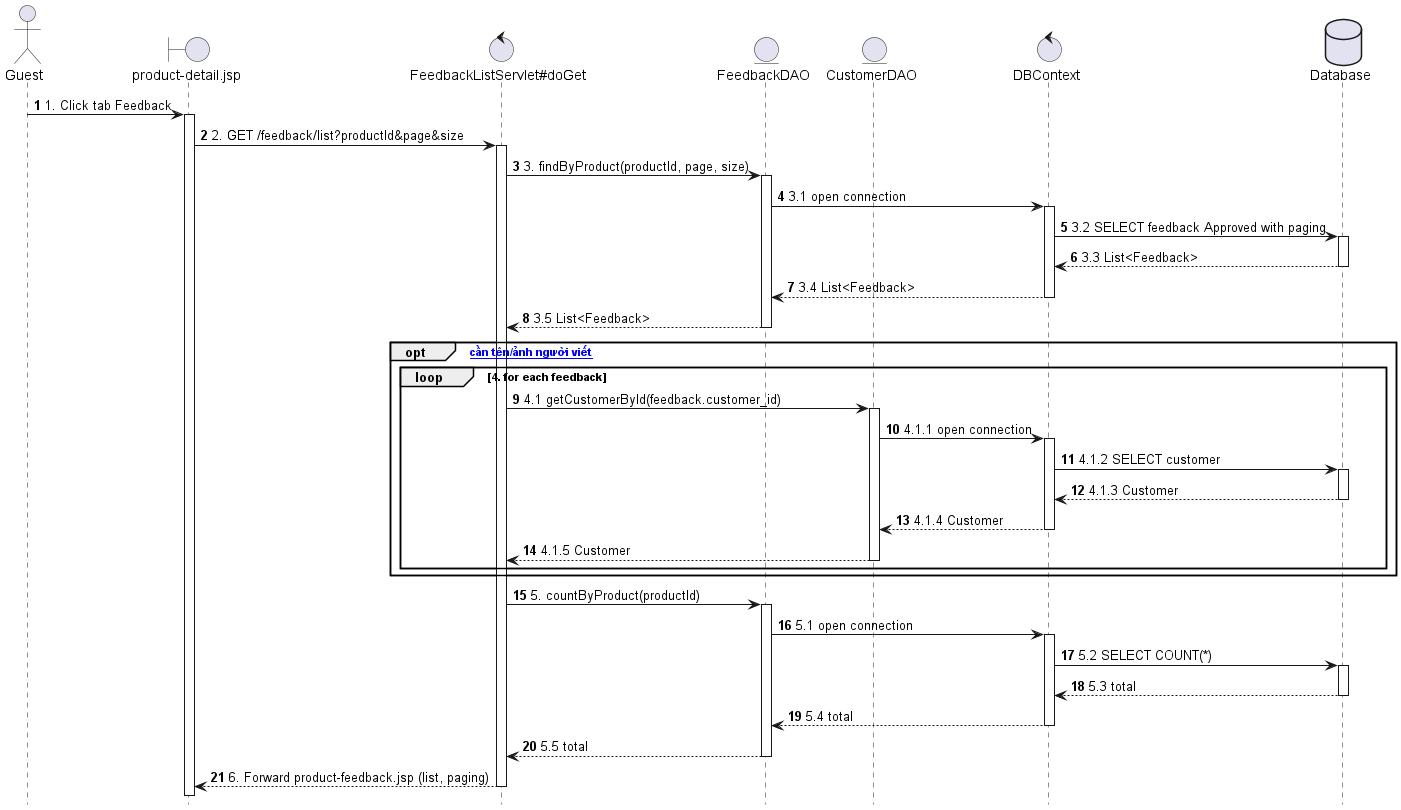

The diagram above was rendered by PlantUML. Its source (embedded in the PNG):
@startuml
autonumber
autoactivate on
hide footbox

actor Guest
boundary "product-detail.jsp" as JSP
control "FeedbackListServlet#doGet" as CTRL
entity "FeedbackDAO" as FDAO
entity "CustomerDAO" as CDAO
control "DBContext" as DBC
database "Database" as DB

Guest -> JSP : 1. Click tab Feedback
JSP -> CTRL : 2. GET /feedback/list?productId&page&size

CTRL -> FDAO : 3. findByProduct(productId, page, size)
FDAO -> DBC : 3.1 open connection
DBC -> DB : 3.2 SELECT feedback Approved with paging
DB --> DBC : 3.3 List<Feedback>
DBC --> FDAO : 3.4 List<Feedback>
FDAO --> CTRL : 3.5 List<Feedback>

opt [UI cần tên/ảnh người viết]
  loop 4. for each feedback
    CTRL -> CDAO : 4.1 getCustomerById(feedback.customer_id)
    CDAO -> DBC : 4.1.1 open connection
    DBC -> DB : 4.1.2 SELECT customer
    DB --> DBC : 4.1.3 Customer
    DBC --> CDAO : 4.1.4 Customer
    CDAO --> CTRL : 4.1.5 Customer
  end
end

CTRL -> FDAO : 5. countByProduct(productId)
FDAO -> DBC : 5.1 open connection
DBC -> DB : 5.2 SELECT COUNT(*)
DB --> DBC : 5.3 total
DBC --> FDAO : 5.4 total
FDAO --> CTRL : 5.5 total

CTRL --> JSP : 6. Forward product-feedback.jsp (list, paging)
@enduml